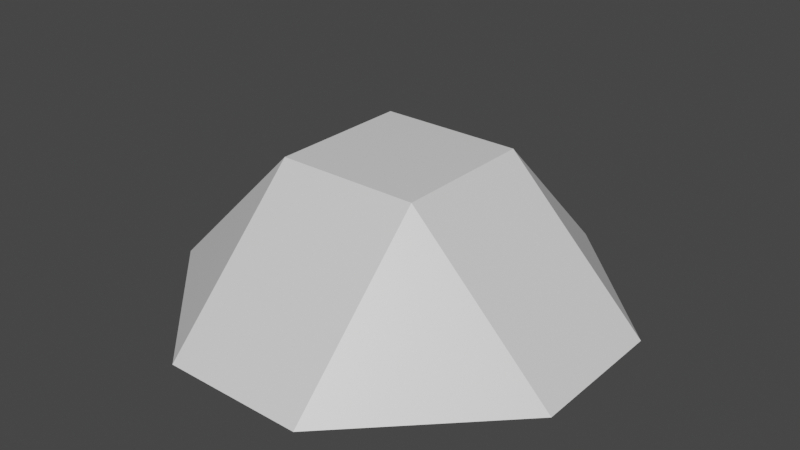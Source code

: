 # Source: Terrain_0.blend  (saved by Blender 2.83.19; exported with 4.5.12 LTS)
import bpy
from mathutils import Matrix  # noqa: F401  (used for matrix-valued properties, if any)

bpy.ops.wm.read_factory_settings(use_empty=True)
scene = bpy.context.scene
scene.name = 'Scene'

# ---- collections
col_collection = bpy.data.collections.new('Collection'); scene.collection.children.link(col_collection)

# ---- materials (node trees are filled in below, after node groups)
mat_material = bpy.data.materials.new('Material')
mat_material.alpha_threshold = 0.0
mat_material.use_transparent_shadow = False
mat_material.line_color = (0.0, 0.0, 0.0, 1.0)

# ---- material node trees
mat_material.use_nodes = True; mat_material.node_tree.nodes.clear()
_N = mat_material.node_tree.nodes; _L = mat_material.node_tree.links
n0 = _N.new('ShaderNodeOutputMaterial'); n0.name = 'Material Output'; n0.location = (300, 300)
n1 = _N.new('ShaderNodeBsdfPrincipled'); n1.name = 'Principled BSDF'; n1.location = (10, 300)
n1.distribution = 'GGX'
n1.subsurface_method = 'BURLEY'
n1.inputs[2].default_value = 0.4
n1.inputs[3].default_value = 1.45
n1.inputs[27].default_value = (0.0, 0.0, 0.0, 1.0)
n1.inputs[28].default_value = 1.0
_L.new(n1.outputs[0], n0.inputs[0])
n0.is_active_output = True

# ---- world
world_world = bpy.data.worlds.new('World'); scene.world = world_world
world_world.use_nodes = True; world_world.node_tree.nodes.clear()
_N = world_world.node_tree.nodes; _L = world_world.node_tree.links
n0 = _N.new('ShaderNodeOutputWorld'); n0.name = 'World Output'; n0.location = (300, 300)
n1 = _N.new('ShaderNodeBackground'); n1.name = 'Background'; n1.location = (10, 300)
n1.inputs[0].default_value = (0.05088, 0.05088, 0.05088, 1.0)
_L.new(n1.outputs[0], n0.inputs[0])
n0.is_active_output = True
world_world.color = (0.05088, 0.05088, 0.05088)
world_world.use_sun_shadow = False
world_world.sun_shadow_jitter_overblur = 0.0

# ---- meshes
me_cube = bpy.data.meshes.new('Cube')
me_cube.from_pydata([(1.0, -3.0, 0.0), (-1.0, -3.0, 0.0), (3.0, 1.0, 0.0), (3.0, -1.0, 0.0), (-3.0, -1.0, 0.0), (-3.0, 1.0, 0.0), (-1.0, 3.0, 0.0), (1.0, 3.0, 0.0), (1.0, 1.0, 2.0), (1.0, -1.0, 2.0), (-1.0, 1.0, 2.0), (-1.0, -1.0, 2.0)], [], [(11, 4, 1), (5, 6, 7, 2, 3, 0, 1, 4), (3, 9, 0), (9, 11, 1, 0), (7, 8, 2), (2, 8, 9, 3), (7, 6, 10, 8), (8, 10, 11, 9), (6, 5, 10), (10, 5, 4, 11)])
_uv = me_cube.uv_layers.new(name='UVMap')
_uv.uv.foreach_set('vector', [0.7917, 0.6667, 0.875, 0.6667, 0.7917, 0.75, 0.125, 0.5833, 0.2083, 0.5, 0.2917, 0.5, 0.375, 0.5833, 0.375, 0.6667, 0.2917, 0.75, 0.2083, 0.75, 0.125, 0.6667, 0.625, 0.6667, 0.7083, 0.6667, 0.7083, 0.75, 0.7083, 0.6667, 0.7917, 0.6667, 0.7917, 0.75, 0.7083, 0.75, 0.7083, 0.5, 0.7083, 0.5833, 0.625, 0.5833, 0.625, 0.5833, 0.7083, 0.5833, 0.7083, 0.6667, 0.625, 0.6667, 0.7083, 0.5, 0.7917, 0.5, 0.7917, 0.5833, 0.7083, 0.5833, 0.7083, 0.5833, 0.7917, 0.5833, 0.7917, 0.6667, 0.7083, 0.6667, 0.7917, 0.5, 0.875, 0.5833, 0.7917, 0.5833, 0.7917, 0.5833, 0.875, 0.5833, 0.875, 0.6667, 0.7917, 0.6667])
me_cube.materials.append(mat_material)
me_cube.use_remesh_preserve_volume = False
me_cube.use_remesh_preserve_attributes = False
me_cube.use_mirror_vertex_groups = False
me_cube.update()

# ---- objects
ob_terrain_0 = bpy.data.objects.new('Terrain_0', me_cube)

# ---- transforms, parenting, visibility, modifiers, constraints
ob_terrain_0.location = (0.0, 0.0, 0.0)
ob_terrain_0.lock_rotations_4d = False
ob_terrain_0.empty_display_type = 'ARROWS'
ob_terrain_0.lineart.crease_threshold = 0.0

# ---- collection membership
col_collection.objects.link(ob_terrain_0)

# ---- scene / render settings (as saved in the file)
scene.frame_start = 1; scene.frame_end = 250; scene.frame_set(1)
scene.render.engine = 'BLENDER_EEVEE_NEXT'
scene.cycles.use_denoising = False
scene.cycles.samples = 128
scene.cycles.sampling_pattern = 'TABULATED_SOBOL'
scene.cycles.use_adaptive_sampling = False
scene.cycles.use_light_tree = False
scene.view_settings.view_transform = 'Filmic'
bpy.context.view_layer.update()

# ---- added for rendering (the .blend has no active camera and no usable light): camera, sun
cam_auto = bpy.data.cameras.new('AutoCamera')
cam_auto.lens = 50.0
cam_auto.sensor_width = 36.0
cam_auto.clip_end = 1000.0
ob_auto_camera = bpy.data.objects.new('AutoCamera', cam_auto)
scene.collection.objects.link(ob_auto_camera)
ob_auto_camera.location = (8.06592, -9.67911, 7.45274)
ob_auto_camera.rotation_euler = (1.09748, -7.21219e-08, 0.694738)
scene.camera = ob_auto_camera
light_auto_sun = bpy.data.lights.new('AutoSun', 'SUN')
light_auto_sun.energy = 3.0
light_auto_sun.angle = 0.0523599
ob_auto_sun = bpy.data.objects.new('AutoSun', light_auto_sun)
scene.collection.objects.link(ob_auto_sun)
ob_auto_sun.rotation_euler = (0.872665, 0.174533, 0.523599)
bpy.context.view_layer.update()
